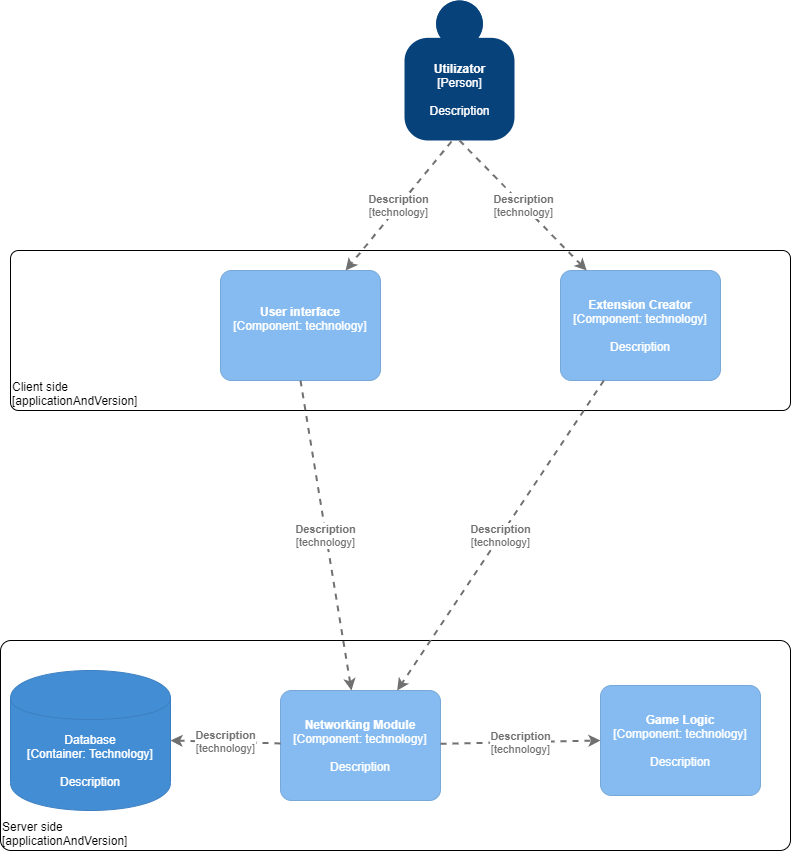

The diagram above was exported from draw.io. Its source (the exported page's mxGraphModel, read from the mxfile embedded in the PNG):
<mxGraphModel dx="1038" dy="1717" grid="1" gridSize="10" guides="1" tooltips="1" connect="1" arrows="1" fold="1" page="1" pageScale="1" pageWidth="827" pageHeight="1169" math="0" shadow="0">
  <root>
    <mxCell id="0" />
    <mxCell id="1" parent="0" />
    <object placeholders="1" c4Name="Server side" c4Type="ExecutionEnvironment" c4Application="applicationAndVersion" label="&lt;div style=&quot;text-align: left&quot;&gt;%c4Name%&lt;/div&gt;&lt;div style=&quot;text-align: left&quot;&gt;[%c4Application%]&lt;/div&gt;" id="BavutfcZE28pVxvhHrwM-16">
      <mxCell style="rounded=1;whiteSpace=wrap;html=1;labelBackgroundColor=none;fillColor=#ffffff;fontColor=#000000;align=left;arcSize=5;strokeColor=#000000;verticalAlign=bottom;metaEdit=1;metaData={&quot;c4Type&quot;:{&quot;editable&quot;:false}};points=[[0.25,0,0],[0.5,0,0],[0.75,0,0],[1,0.25,0],[1,0.5,0],[1,0.75,0],[0.75,1,0],[0.5,1,0],[0.25,1,0],[0,0.75,0],[0,0.5,0],[0,0.25,0]];" parent="1" vertex="1">
        <mxGeometry x="10" y="510" width="790" height="210" as="geometry" />
      </mxCell>
    </object>
    <object placeholders="1" c4Name="Utilizator" c4Type="Person" c4Description="Description" label="&lt;b&gt;%c4Name%&lt;/b&gt;&lt;div&gt;[%c4Type%]&lt;/div&gt;&lt;br&gt;&lt;div&gt;%c4Description%&lt;/div&gt;" id="V0CSvT0QHS0RlIEltmpA-1">
      <mxCell style="html=1;dashed=0;whitespace=wrap;fillColor=#08427b;strokeColor=none;fontColor=#ffffff;shape=mxgraph.c4.person;align=center;metaEdit=1;points=[[0.5,0,0],[1,0.5,0],[1,0.75,0],[0.75,1,0],[0.5,1,0],[0.25,1,0],[0,0.75,0],[0,0.5,0]];metaData={&quot;c4Type&quot;:{&quot;editable&quot;:false}};" parent="1" vertex="1">
        <mxGeometry x="414" y="-130" width="110.00000000000001" height="140" as="geometry" />
      </mxCell>
    </object>
    <object placeholders="1" c4Name="Client side" c4Type="ExecutionEnvironment" c4Application="applicationAndVersion" label="&lt;div style=&quot;text-align: left&quot;&gt;%c4Name%&lt;/div&gt;&lt;div style=&quot;text-align: left&quot;&gt;[%c4Application%]&lt;/div&gt;" id="BavutfcZE28pVxvhHrwM-1">
      <mxCell style="rounded=1;whiteSpace=wrap;html=1;labelBackgroundColor=none;fillColor=#ffffff;fontColor=#000000;align=left;arcSize=5;strokeColor=#000000;verticalAlign=bottom;metaEdit=1;metaData={&quot;c4Type&quot;:{&quot;editable&quot;:false}};points=[[0.25,0,0],[0.5,0,0],[0.75,0,0],[1,0.25,0],[1,0.5,0],[1,0.75,0],[0.75,1,0],[0.5,1,0],[0.25,1,0],[0,0.75,0],[0,0.5,0],[0,0.25,0]];" parent="1" vertex="1">
        <mxGeometry x="20" y="120" width="780" height="160" as="geometry" />
      </mxCell>
    </object>
    <object placeholders="1" c4Name="User interface" c4Type="Component" c4Technology="technology" c4Description="" label="&lt;b&gt;%c4Name%&lt;/b&gt;&lt;div&gt;[%c4Type%: %c4Technology%]&lt;/div&gt;&lt;br&gt;&lt;div&gt;%c4Description%&lt;/div&gt;" id="BavutfcZE28pVxvhHrwM-2">
      <mxCell style="rounded=1;whiteSpace=wrap;html=1;labelBackgroundColor=none;fillColor=#85BBF0;fontColor=#ffffff;align=center;arcSize=10;strokeColor=#78A8D8;metaEdit=1;metaData={&quot;c4Type&quot;:{&quot;editable&quot;:false}};points=[[0.25,0,0],[0.5,0,0],[0.75,0,0],[1,0.25,0],[1,0.5,0],[1,0.75,0],[0.75,1,0],[0.5,1,0],[0.25,1,0],[0,0.75,0],[0,0.5,0],[0,0.25,0]];" parent="1" vertex="1">
        <mxGeometry x="230" y="140" width="160" height="110.00000000000001" as="geometry" />
      </mxCell>
    </object>
    <object placeholders="1" c4Name="Extension Creator" c4Type="Component" c4Technology="technology" c4Description="Description" label="&lt;b&gt;%c4Name%&lt;/b&gt;&lt;div&gt;[%c4Type%: %c4Technology%]&lt;/div&gt;&lt;br&gt;&lt;div&gt;%c4Description%&lt;/div&gt;" id="BavutfcZE28pVxvhHrwM-4">
      <mxCell style="rounded=1;whiteSpace=wrap;html=1;labelBackgroundColor=none;fillColor=#85BBF0;fontColor=#ffffff;align=center;arcSize=10;strokeColor=#78A8D8;metaEdit=1;metaData={&quot;c4Type&quot;:{&quot;editable&quot;:false}};points=[[0.25,0,0],[0.5,0,0],[0.75,0,0],[1,0.25,0],[1,0.5,0],[1,0.75,0],[0.75,1,0],[0.5,1,0],[0.25,1,0],[0,0.75,0],[0,0.5,0],[0,0.25,0]];" parent="1" vertex="1">
        <mxGeometry x="570" y="140" width="160" height="110.00000000000001" as="geometry" />
      </mxCell>
    </object>
    <object placeholders="1" c4Name="Networking Module" c4Type="Component" c4Technology="technology" c4Description="Description" label="&lt;b&gt;%c4Name%&lt;/b&gt;&lt;div&gt;[%c4Type%: %c4Technology%]&lt;/div&gt;&lt;br&gt;&lt;div&gt;%c4Description%&lt;/div&gt;" id="BavutfcZE28pVxvhHrwM-7">
      <mxCell style="rounded=1;whiteSpace=wrap;html=1;labelBackgroundColor=none;fillColor=#85BBF0;fontColor=#ffffff;align=center;arcSize=10;strokeColor=#78A8D8;metaEdit=1;metaData={&quot;c4Type&quot;:{&quot;editable&quot;:false}};points=[[0.25,0,0],[0.5,0,0],[0.75,0,0],[1,0.25,0],[1,0.5,0],[1,0.75,0],[0.75,1,0],[0.5,1,0],[0.25,1,0],[0,0.75,0],[0,0.5,0],[0,0.25,0]];" parent="1" vertex="1">
        <mxGeometry x="290" y="560" width="160" height="110.00000000000001" as="geometry" />
      </mxCell>
    </object>
    <object placeholders="1" c4Name="Game Logic" c4Type="Component" c4Technology="technology" c4Description="Description" label="&lt;b&gt;%c4Name%&lt;/b&gt;&lt;div&gt;[%c4Type%: %c4Technology%]&lt;/div&gt;&lt;br&gt;&lt;div&gt;%c4Description%&lt;/div&gt;" id="BavutfcZE28pVxvhHrwM-8">
      <mxCell style="rounded=1;whiteSpace=wrap;html=1;labelBackgroundColor=none;fillColor=#85BBF0;fontColor=#ffffff;align=center;arcSize=10;strokeColor=#78A8D8;metaEdit=1;metaData={&quot;c4Type&quot;:{&quot;editable&quot;:false}};points=[[0.25,0,0],[0.5,0,0],[0.75,0,0],[1,0.25,0],[1,0.5,0],[1,0.75,0],[0.75,1,0],[0.5,1,0],[0.25,1,0],[0,0.75,0],[0,0.5,0],[0,0.25,0]];" parent="1" vertex="1">
        <mxGeometry x="610" y="555" width="160" height="110.00000000000001" as="geometry" />
      </mxCell>
    </object>
    <object placeholders="1" c4Type="Relationship" c4Technology="technology" c4Description="Description" label="&lt;div style=&quot;text-align: left&quot;&gt;&lt;div style=&quot;text-align: center&quot;&gt;&lt;b&gt;%c4Description%&lt;/b&gt;&lt;/div&gt;&lt;div style=&quot;text-align: center&quot;&gt;[%c4Technology%]&lt;/div&gt;&lt;/div&gt;" id="BavutfcZE28pVxvhHrwM-9">
      <mxCell style="edgeStyle=none;rounded=0;html=1;entryX=0;entryY=0.5;jettySize=auto;orthogonalLoop=1;strokeColor=#707070;strokeWidth=2;fontColor=#707070;jumpStyle=none;dashed=1;metaEdit=1;metaData={&quot;c4Type&quot;:{&quot;editable&quot;:false}};entryDx=0;entryDy=0;entryPerimeter=0;" parent="1" source="BavutfcZE28pVxvhHrwM-7" target="BavutfcZE28pVxvhHrwM-8" edge="1">
        <mxGeometry width="160" relative="1" as="geometry">
          <mxPoint x="390" y="440" as="sourcePoint" />
          <mxPoint x="550" y="440" as="targetPoint" />
        </mxGeometry>
      </mxCell>
    </object>
    <object placeholders="1" c4Type="Database" c4Technology="Technology" c4Description="Description" label="%c4Type%&lt;div&gt;[Container:&amp;nbsp;%c4Technology%]&lt;/div&gt;&lt;br&gt;&lt;div&gt;%c4Description%&lt;/div&gt;" id="BavutfcZE28pVxvhHrwM-10">
      <mxCell style="shape=cylinder;whiteSpace=wrap;html=1;boundedLbl=1;rounded=0;labelBackgroundColor=none;fillColor=#438DD5;fontSize=12;fontColor=#ffffff;align=center;strokeColor=#3C7FC0;metaEdit=1;points=[[0.5,0,0],[1,0.25,0],[1,0.5,0],[1,0.75,0],[0.5,1,0],[0,0.75,0],[0,0.5,0],[0,0.25,0]];metaData={&quot;c4Type&quot;:{&quot;editable&quot;:false}};" parent="1" vertex="1">
        <mxGeometry x="20" y="540" width="160" height="140" as="geometry" />
      </mxCell>
    </object>
    <object placeholders="1" c4Type="Relationship" c4Technology="technology" c4Description="Description" label="&lt;div style=&quot;text-align: left&quot;&gt;&lt;div style=&quot;text-align: center&quot;&gt;&lt;b&gt;%c4Description%&lt;/b&gt;&lt;/div&gt;&lt;div style=&quot;text-align: center&quot;&gt;[%c4Technology%]&lt;/div&gt;&lt;/div&gt;" id="BavutfcZE28pVxvhHrwM-11">
      <mxCell style="edgeStyle=none;rounded=0;html=1;entryX=1;entryY=0.5;jettySize=auto;orthogonalLoop=1;strokeColor=#707070;strokeWidth=2;fontColor=#707070;jumpStyle=none;dashed=1;metaEdit=1;metaData={&quot;c4Type&quot;:{&quot;editable&quot;:false}};entryDx=0;entryDy=0;entryPerimeter=0;" parent="1" source="BavutfcZE28pVxvhHrwM-7" target="BavutfcZE28pVxvhHrwM-10" edge="1">
        <mxGeometry width="160" relative="1" as="geometry">
          <mxPoint x="310" y="590" as="sourcePoint" />
          <mxPoint x="470" y="590" as="targetPoint" />
        </mxGeometry>
      </mxCell>
    </object>
    <object placeholders="1" c4Type="Relationship" c4Technology="technology" c4Description="Description" label="&lt;div style=&quot;text-align: left&quot;&gt;&lt;div style=&quot;text-align: center&quot;&gt;&lt;b&gt;%c4Description%&lt;/b&gt;&lt;/div&gt;&lt;div style=&quot;text-align: center&quot;&gt;[%c4Technology%]&lt;/div&gt;&lt;/div&gt;" id="BavutfcZE28pVxvhHrwM-12">
      <mxCell style="edgeStyle=none;rounded=0;html=1;jettySize=auto;orthogonalLoop=1;strokeColor=#707070;strokeWidth=2;fontColor=#707070;jumpStyle=none;dashed=1;metaEdit=1;metaData={&quot;c4Type&quot;:{&quot;editable&quot;:false}};exitX=0.5;exitY=1;exitDx=0;exitDy=0;exitPerimeter=0;" parent="1" source="BavutfcZE28pVxvhHrwM-2" target="BavutfcZE28pVxvhHrwM-7" edge="1">
        <mxGeometry width="160" relative="1" as="geometry">
          <mxPoint x="300" y="320" as="sourcePoint" />
          <mxPoint x="460" y="320" as="targetPoint" />
        </mxGeometry>
      </mxCell>
    </object>
    <object placeholders="1" c4Type="Relationship" c4Technology="technology" c4Description="Description" label="&lt;div style=&quot;text-align: left&quot;&gt;&lt;div style=&quot;text-align: center&quot;&gt;&lt;b&gt;%c4Description%&lt;/b&gt;&lt;/div&gt;&lt;div style=&quot;text-align: center&quot;&gt;[%c4Technology%]&lt;/div&gt;&lt;/div&gt;" id="BavutfcZE28pVxvhHrwM-13">
      <mxCell style="edgeStyle=none;rounded=0;html=1;jettySize=auto;orthogonalLoop=1;strokeColor=#707070;strokeWidth=2;fontColor=#707070;jumpStyle=none;dashed=1;metaEdit=1;metaData={&quot;c4Type&quot;:{&quot;editable&quot;:false}};exitX=0.427;exitY=1.007;exitDx=0;exitDy=0;exitPerimeter=0;" parent="1" source="V0CSvT0QHS0RlIEltmpA-1" target="BavutfcZE28pVxvhHrwM-2" edge="1">
        <mxGeometry width="160" relative="1" as="geometry">
          <mxPoint x="290" y="60" as="sourcePoint" />
          <mxPoint x="450" y="60" as="targetPoint" />
        </mxGeometry>
      </mxCell>
    </object>
    <object placeholders="1" c4Type="Relationship" c4Technology="technology" c4Description="Description" label="&lt;div style=&quot;text-align: left&quot;&gt;&lt;div style=&quot;text-align: center&quot;&gt;&lt;b&gt;%c4Description%&lt;/b&gt;&lt;/div&gt;&lt;div style=&quot;text-align: center&quot;&gt;[%c4Technology%]&lt;/div&gt;&lt;/div&gt;" id="BavutfcZE28pVxvhHrwM-14">
      <mxCell style="edgeStyle=none;rounded=0;html=1;jettySize=auto;orthogonalLoop=1;strokeColor=#707070;strokeWidth=2;fontColor=#707070;jumpStyle=none;dashed=1;metaEdit=1;metaData={&quot;c4Type&quot;:{&quot;editable&quot;:false}};exitX=0.5;exitY=1;exitDx=0;exitDy=0;exitPerimeter=0;" parent="1" source="V0CSvT0QHS0RlIEltmpA-1" target="BavutfcZE28pVxvhHrwM-4" edge="1">
        <mxGeometry width="160" relative="1" as="geometry">
          <mxPoint x="560" y="60" as="sourcePoint" />
          <mxPoint x="720" y="60" as="targetPoint" />
        </mxGeometry>
      </mxCell>
    </object>
    <object placeholders="1" c4Type="Relationship" c4Technology="technology" c4Description="Description" label="&lt;div style=&quot;text-align: left&quot;&gt;&lt;div style=&quot;text-align: center&quot;&gt;&lt;b&gt;%c4Description%&lt;/b&gt;&lt;/div&gt;&lt;div style=&quot;text-align: center&quot;&gt;[%c4Technology%]&lt;/div&gt;&lt;/div&gt;" id="BavutfcZE28pVxvhHrwM-15">
      <mxCell style="edgeStyle=none;rounded=0;html=1;jettySize=auto;orthogonalLoop=1;strokeColor=#707070;strokeWidth=2;fontColor=#707070;jumpStyle=none;dashed=1;metaEdit=1;metaData={&quot;c4Type&quot;:{&quot;editable&quot;:false}};" parent="1" source="BavutfcZE28pVxvhHrwM-4" target="BavutfcZE28pVxvhHrwM-7" edge="1">
        <mxGeometry width="160" relative="1" as="geometry">
          <mxPoint x="450" y="330" as="sourcePoint" />
          <mxPoint x="610" y="330" as="targetPoint" />
        </mxGeometry>
      </mxCell>
    </object>
  </root>
</mxGraphModel>